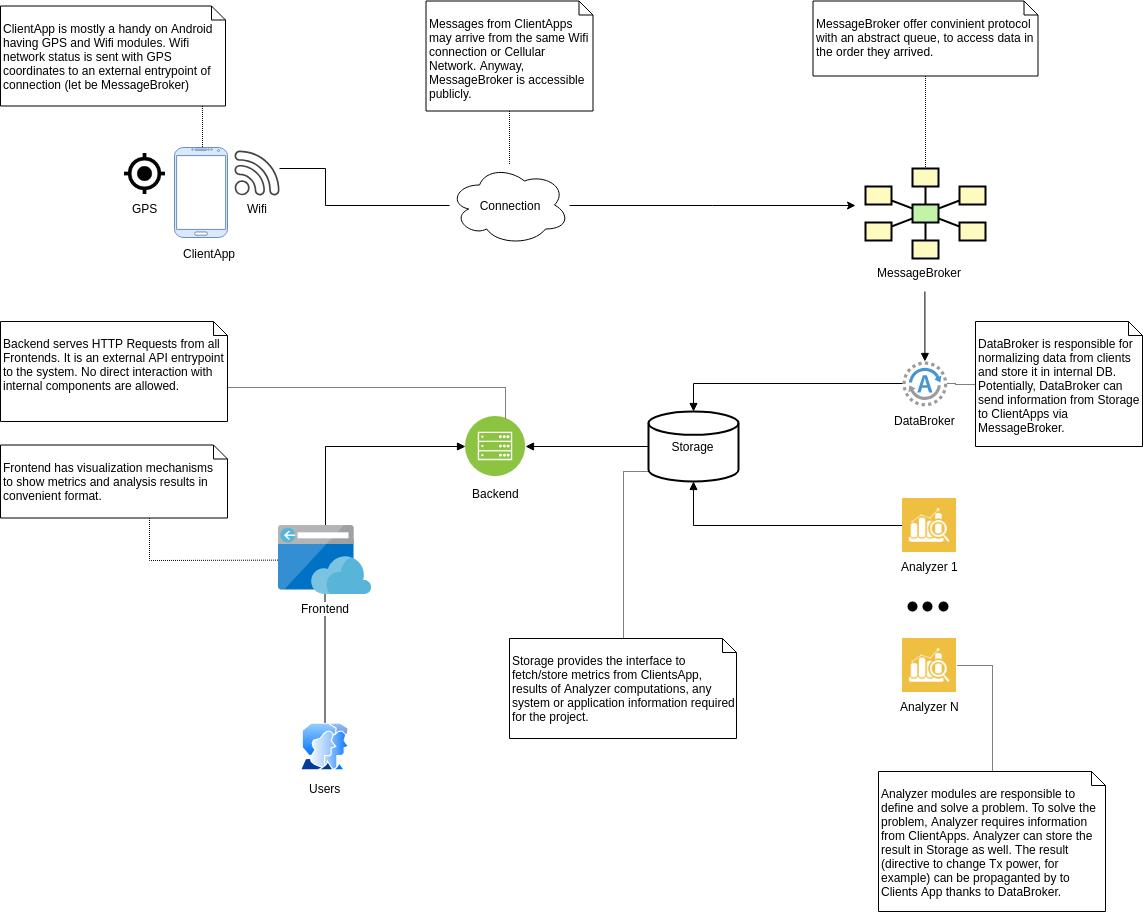

The diagram above was exported from draw.io. Its source (the exported page's mxGraphModel, read from the mxfile embedded in the PNG):
<mxGraphModel dx="1981" dy="1997" grid="1" gridSize="10" guides="1" tooltips="1" connect="1" arrows="1" fold="1" page="1" pageScale="1" pageWidth="827" pageHeight="1169" math="0" shadow="0">
  <root>
    <mxCell id="0" />
    <mxCell id="1" parent="0" />
    <mxCell id="AzKJ49aiak-nzh2WMFs9-27" style="edgeStyle=orthogonalEdgeStyle;rounded=0;orthogonalLoop=1;jettySize=auto;html=1;" edge="1" parent="1" source="AzKJ49aiak-nzh2WMFs9-24">
      <mxGeometry relative="1" as="geometry">
        <mxPoint x="530" y="204" as="targetPoint" />
      </mxGeometry>
    </mxCell>
    <mxCell id="AzKJ49aiak-nzh2WMFs9-24" value="Connection" style="ellipse;shape=cloud;whiteSpace=wrap;html=1;" vertex="1" parent="1">
      <mxGeometry x="124" y="163.5" width="120" height="80" as="geometry" />
    </mxCell>
    <mxCell id="AzKJ49aiak-nzh2WMFs9-26" style="edgeStyle=orthogonalEdgeStyle;rounded=0;orthogonalLoop=1;jettySize=auto;html=1;endArrow=none;endFill=0;" edge="1" parent="1" source="AzKJ49aiak-nzh2WMFs9-4" target="AzKJ49aiak-nzh2WMFs9-24">
      <mxGeometry relative="1" as="geometry">
        <Array as="points">
          <mxPoint y="167" />
          <mxPoint y="204" />
        </Array>
      </mxGeometry>
    </mxCell>
    <mxCell id="AzKJ49aiak-nzh2WMFs9-33" value="" style="group" vertex="1" connectable="0" parent="1">
      <mxGeometry x="560" y="360" width="80" height="70" as="geometry" />
    </mxCell>
    <mxCell id="AzKJ49aiak-nzh2WMFs9-31" value="" style="shadow=0;dashed=0;html=1;strokeColor=none;fillColor=#4495D1;labelPosition=center;verticalLabelPosition=bottom;verticalAlign=top;align=center;outlineConnect=0;shape=mxgraph.veeam.2d.agent;pointerEvents=1;" vertex="1" parent="AzKJ49aiak-nzh2WMFs9-33">
      <mxGeometry x="17" width="44.8" height="44.8" as="geometry" />
    </mxCell>
    <mxCell id="AzKJ49aiak-nzh2WMFs9-32" value="DataBroker" style="text;html=1;resizable=0;points=[];autosize=1;align=left;verticalAlign=top;spacingTop=-4;" vertex="1" parent="AzKJ49aiak-nzh2WMFs9-33">
      <mxGeometry x="7" y="50" width="80" height="20" as="geometry" />
    </mxCell>
    <mxCell id="AzKJ49aiak-nzh2WMFs9-34" style="edgeStyle=orthogonalEdgeStyle;rounded=0;orthogonalLoop=1;jettySize=auto;html=1;endArrow=none;endFill=0;startArrow=block;startFill=1;" edge="1" parent="1" source="AzKJ49aiak-nzh2WMFs9-31">
      <mxGeometry relative="1" as="geometry">
        <mxPoint x="599.4000000000001" y="290" as="targetPoint" />
      </mxGeometry>
    </mxCell>
    <mxCell id="AzKJ49aiak-nzh2WMFs9-47" style="edgeStyle=orthogonalEdgeStyle;rounded=0;orthogonalLoop=1;jettySize=auto;html=1;startArrow=none;startFill=0;endArrow=block;endFill=1;fontColor=#000000;" edge="1" parent="1" source="AzKJ49aiak-nzh2WMFs9-35" target="AzKJ49aiak-nzh2WMFs9-45">
      <mxGeometry relative="1" as="geometry" />
    </mxCell>
    <mxCell id="AzKJ49aiak-nzh2WMFs9-35" value="Storage" style="strokeWidth=2;html=1;shape=mxgraph.flowchart.database;whiteSpace=wrap;" vertex="1" parent="1">
      <mxGeometry x="323" y="410" width="90" height="70" as="geometry" />
    </mxCell>
    <mxCell id="AzKJ49aiak-nzh2WMFs9-36" style="edgeStyle=orthogonalEdgeStyle;rounded=0;orthogonalLoop=1;jettySize=auto;html=1;startArrow=none;startFill=0;endArrow=block;endFill=1;" edge="1" parent="1" source="AzKJ49aiak-nzh2WMFs9-31" target="AzKJ49aiak-nzh2WMFs9-35">
      <mxGeometry relative="1" as="geometry">
        <mxPoint x="395" y="410" as="targetPoint" />
      </mxGeometry>
    </mxCell>
    <mxCell id="AzKJ49aiak-nzh2WMFs9-39" style="edgeStyle=orthogonalEdgeStyle;rounded=0;orthogonalLoop=1;jettySize=auto;html=1;exitX=0;exitY=0.5;exitDx=0;exitDy=0;startArrow=none;startFill=0;endArrow=block;endFill=1;" edge="1" parent="1" source="AzKJ49aiak-nzh2WMFs9-37" target="AzKJ49aiak-nzh2WMFs9-35">
      <mxGeometry relative="1" as="geometry" />
    </mxCell>
    <mxCell id="AzKJ49aiak-nzh2WMFs9-37" value="Analyzer 1" style="shape=image;html=1;verticalAlign=top;verticalLabelPosition=bottom;labelBackgroundColor=#ffffff;imageAspect=0;aspect=fixed;image=https://cdn4.iconfinder.com/data/icons/seo-and-data/500/graph-magnifier-128.png" vertex="1" parent="1">
      <mxGeometry x="577" y="497" width="54" height="54" as="geometry" />
    </mxCell>
    <mxCell id="AzKJ49aiak-nzh2WMFs9-40" value="Analyzer N" style="shape=image;html=1;verticalAlign=top;verticalLabelPosition=bottom;labelBackgroundColor=#ffffff;imageAspect=0;aspect=fixed;image=https://cdn4.iconfinder.com/data/icons/seo-and-data/500/graph-magnifier-128.png" vertex="1" parent="1">
      <mxGeometry x="577" y="637" width="54" height="54" as="geometry" />
    </mxCell>
    <mxCell id="AzKJ49aiak-nzh2WMFs9-41" value="" style="shape=ellipse;fillColor=#000000;strokeColor=none;html=1" vertex="1" parent="1">
      <mxGeometry x="582" y="600" width="10" height="10" as="geometry" />
    </mxCell>
    <mxCell id="AzKJ49aiak-nzh2WMFs9-42" value="" style="shape=ellipse;fillColor=#000000;strokeColor=none;html=1" vertex="1" parent="1">
      <mxGeometry x="597" y="600" width="10" height="10" as="geometry" />
    </mxCell>
    <mxCell id="AzKJ49aiak-nzh2WMFs9-44" value="" style="shape=ellipse;fillColor=#000000;strokeColor=none;html=1" vertex="1" parent="1">
      <mxGeometry x="613" y="600" width="10" height="10" as="geometry" />
    </mxCell>
    <mxCell id="AzKJ49aiak-nzh2WMFs9-49" style="edgeStyle=orthogonalEdgeStyle;rounded=0;orthogonalLoop=1;jettySize=auto;html=1;startArrow=block;startFill=1;endArrow=block;endFill=1;fontColor=#000000;entryX=0.25;entryY=0;entryDx=0;entryDy=0;" edge="1" parent="1" source="AzKJ49aiak-nzh2WMFs9-45" target="AzKJ49aiak-nzh2WMFs9-48">
      <mxGeometry relative="1" as="geometry">
        <mxPoint x="100" y="540" as="targetPoint" />
      </mxGeometry>
    </mxCell>
    <mxCell id="AzKJ49aiak-nzh2WMFs9-45" value="Backend" style="aspect=fixed;perimeter=ellipsePerimeter;html=1;align=center;shadow=0;dashed=0;fontColor=#000000;labelBackgroundColor=#ffffff;fontSize=12;spacingTop=3;image;image=img/lib/ibm/infrastructure/mobile_backend.svg;fillColor=#000000;" vertex="1" parent="1">
      <mxGeometry x="140" y="415" width="60" height="60" as="geometry" />
    </mxCell>
    <mxCell id="AzKJ49aiak-nzh2WMFs9-78" style="edgeStyle=orthogonalEdgeStyle;rounded=0;orthogonalLoop=1;jettySize=auto;html=1;startArrow=none;startFill=0;endArrow=none;endFill=0;fontColor=#000000;" edge="1" parent="1" source="AzKJ49aiak-nzh2WMFs9-48" target="AzKJ49aiak-nzh2WMFs9-50">
      <mxGeometry relative="1" as="geometry" />
    </mxCell>
    <mxCell id="AzKJ49aiak-nzh2WMFs9-50" value="Users" style="aspect=fixed;perimeter=ellipsePerimeter;html=1;align=center;shadow=0;dashed=0;spacingTop=3;image;image=img/lib/active_directory/user_accounts.svg;fillColor=#000000;fontColor=#000000;" vertex="1" parent="1">
      <mxGeometry x="-25.5" y="721.5" width="50" height="48.5" as="geometry" />
    </mxCell>
    <mxCell id="AzKJ49aiak-nzh2WMFs9-80" style="edgeStyle=orthogonalEdgeStyle;rounded=0;orthogonalLoop=1;jettySize=auto;html=1;entryX=0.526;entryY=0.063;entryDx=0;entryDy=0;entryPerimeter=0;dashed=1;dashPattern=1 1;startArrow=none;startFill=0;endArrow=none;endFill=0;fontColor=#000000;" edge="1" parent="1" source="AzKJ49aiak-nzh2WMFs9-54" target="AzKJ49aiak-nzh2WMFs9-1">
      <mxGeometry relative="1" as="geometry">
        <Array as="points">
          <mxPoint x="-123" y="125" />
        </Array>
      </mxGeometry>
    </mxCell>
    <mxCell id="AzKJ49aiak-nzh2WMFs9-54" value="&lt;br&gt;ClientApp is mostly a handy on Android having GPS and Wifi modules. Wifi network status is sent with GPS coordinates to an external entrypoint of connection (let be MessageBroker)" style="shape=note;whiteSpace=wrap;html=1;size=14;verticalAlign=top;align=left;spacingTop=-6;fillColor=none;fontColor=#000000;" vertex="1" parent="1">
      <mxGeometry x="-325" y="4.5" width="225" height="100" as="geometry" />
    </mxCell>
    <mxCell id="AzKJ49aiak-nzh2WMFs9-60" style="edgeStyle=orthogonalEdgeStyle;rounded=0;orthogonalLoop=1;jettySize=auto;html=1;entryX=0.5;entryY=0;entryDx=0;entryDy=0;dashed=1;dashPattern=1 1;startArrow=none;startFill=0;endArrow=none;endFill=0;fontColor=#000000;" edge="1" parent="1" source="AzKJ49aiak-nzh2WMFs9-59" target="AzKJ49aiak-nzh2WMFs9-6">
      <mxGeometry relative="1" as="geometry" />
    </mxCell>
    <mxCell id="AzKJ49aiak-nzh2WMFs9-59" value="&lt;br&gt;MessageBroker offer convinient protocol&amp;nbsp; with an abstract queue, to access data in &lt;br&gt;the order they arrived." style="shape=note;whiteSpace=wrap;html=1;size=14;verticalAlign=top;align=left;spacingTop=-6;fillColor=none;fontColor=#000000;" vertex="1" parent="1">
      <mxGeometry x="487.5" y="-0.5" width="225" height="75" as="geometry" />
    </mxCell>
    <mxCell id="AzKJ49aiak-nzh2WMFs9-62" style="edgeStyle=orthogonalEdgeStyle;rounded=0;orthogonalLoop=1;jettySize=auto;html=1;dashed=1;dashPattern=1 1;startArrow=none;startFill=0;endArrow=none;endFill=0;fontColor=#000000;" edge="1" parent="1" source="AzKJ49aiak-nzh2WMFs9-61" target="AzKJ49aiak-nzh2WMFs9-31">
      <mxGeometry relative="1" as="geometry" />
    </mxCell>
    <mxCell id="AzKJ49aiak-nzh2WMFs9-61" value="&lt;br&gt;DataBroker is responsible for normalizing data from clients and store it in internal DB. Potentially, DataBroker can send information from Storage to ClientApps via MessageBroker." style="shape=note;whiteSpace=wrap;html=1;size=14;verticalAlign=top;align=left;spacingTop=-6;fillColor=none;fontColor=#000000;" vertex="1" parent="1">
      <mxGeometry x="650" y="320" width="167" height="125" as="geometry" />
    </mxCell>
    <mxCell id="AzKJ49aiak-nzh2WMFs9-64" style="edgeStyle=orthogonalEdgeStyle;rounded=0;orthogonalLoop=1;jettySize=auto;html=1;dashed=1;dashPattern=1 1;startArrow=none;startFill=0;endArrow=none;endFill=0;fontColor=#000000;" edge="1" parent="1" source="AzKJ49aiak-nzh2WMFs9-63" target="AzKJ49aiak-nzh2WMFs9-24">
      <mxGeometry relative="1" as="geometry" />
    </mxCell>
    <mxCell id="AzKJ49aiak-nzh2WMFs9-63" value="&lt;br&gt;Messages from ClientApps may arrive from the same Wifi connection or Cellular Network. Anyway, MessageBroker is accessible publicly." style="shape=note;whiteSpace=wrap;html=1;size=14;verticalAlign=top;align=left;spacingTop=-6;fillColor=none;fontColor=#000000;" vertex="1" parent="1">
      <mxGeometry x="100.5" y="-0.5" width="167" height="110" as="geometry" />
    </mxCell>
    <mxCell id="AzKJ49aiak-nzh2WMFs9-66" style="edgeStyle=orthogonalEdgeStyle;rounded=0;orthogonalLoop=1;jettySize=auto;html=1;entryX=1;entryY=0.5;entryDx=0;entryDy=0;dashed=1;dashPattern=1 1;startArrow=none;startFill=0;endArrow=none;endFill=0;fontColor=#000000;" edge="1" parent="1" source="AzKJ49aiak-nzh2WMFs9-65" target="AzKJ49aiak-nzh2WMFs9-40">
      <mxGeometry relative="1" as="geometry" />
    </mxCell>
    <mxCell id="AzKJ49aiak-nzh2WMFs9-65" value="&lt;br&gt;Analyzer modules are responsible to define and solve a problem. To solve the problem, Analyzer requires information from ClientApps. Analyzer can store the result in Storage as well. The result (directive to change Tx power, for example) can be propaganted by to Clients App thanks to DataBroker." style="shape=note;whiteSpace=wrap;html=1;size=14;verticalAlign=top;align=left;spacingTop=-6;fillColor=none;fontColor=#000000;" vertex="1" parent="1">
      <mxGeometry x="553" y="770" width="227" height="140" as="geometry" />
    </mxCell>
    <mxCell id="AzKJ49aiak-nzh2WMFs9-69" style="edgeStyle=orthogonalEdgeStyle;rounded=0;orthogonalLoop=1;jettySize=auto;html=1;entryX=0;entryY=0.85;entryDx=0;entryDy=0;entryPerimeter=0;dashed=1;dashPattern=1 1;startArrow=none;startFill=0;endArrow=none;endFill=0;fontColor=#000000;" edge="1" parent="1" source="AzKJ49aiak-nzh2WMFs9-68" target="AzKJ49aiak-nzh2WMFs9-35">
      <mxGeometry relative="1" as="geometry" />
    </mxCell>
    <mxCell id="AzKJ49aiak-nzh2WMFs9-68" value="&lt;br&gt;Storage provides the interface to &lt;br&gt;fetch/store metrics from ClientsApp, results of Analyzer computations, any system or application information required for the project.&lt;br&gt;" style="shape=note;whiteSpace=wrap;html=1;size=14;verticalAlign=top;align=left;spacingTop=-6;fillColor=none;fontColor=#000000;" vertex="1" parent="1">
      <mxGeometry x="184" y="637" width="227" height="100" as="geometry" />
    </mxCell>
    <mxCell id="AzKJ49aiak-nzh2WMFs9-71" style="edgeStyle=orthogonalEdgeStyle;rounded=0;orthogonalLoop=1;jettySize=auto;html=1;dashed=1;dashPattern=1 1;startArrow=none;startFill=0;endArrow=none;endFill=0;fontColor=#000000;" edge="1" parent="1" source="AzKJ49aiak-nzh2WMFs9-70" target="AzKJ49aiak-nzh2WMFs9-45">
      <mxGeometry relative="1" as="geometry">
        <Array as="points">
          <mxPoint x="180" y="386" />
        </Array>
      </mxGeometry>
    </mxCell>
    <mxCell id="AzKJ49aiak-nzh2WMFs9-70" value="&lt;br&gt;Backend serves HTTP Requests from all Frontends. It is an external API entrypoint to the system. No direct interaction with internal components are allowed.&lt;br&gt;" style="shape=note;whiteSpace=wrap;html=1;size=14;verticalAlign=top;align=left;spacingTop=-6;fillColor=none;fontColor=#000000;" vertex="1" parent="1">
      <mxGeometry x="-325" y="320" width="227" height="100" as="geometry" />
    </mxCell>
    <mxCell id="AzKJ49aiak-nzh2WMFs9-72" value="" style="group" vertex="1" connectable="0" parent="1">
      <mxGeometry x="-201" y="146" width="155" height="117" as="geometry" />
    </mxCell>
    <mxCell id="AzKJ49aiak-nzh2WMFs9-55" value="GPS" style="shape=image;html=1;verticalAlign=top;verticalLabelPosition=bottom;labelBackgroundColor=#ffffff;imageAspect=0;aspect=fixed;image=https://cdn1.iconfinder.com/data/icons/material-device/22/gps-fixed-128.png;fillColor=none;fontColor=#000000;" vertex="1" parent="AzKJ49aiak-nzh2WMFs9-72">
      <mxGeometry y="6" width="41" height="41" as="geometry" />
    </mxCell>
    <mxCell id="AzKJ49aiak-nzh2WMFs9-21" value="ClientApp" style="text;html=1;resizable=0;points=[];autosize=1;align=left;verticalAlign=top;spacingTop=-4;" vertex="1" parent="AzKJ49aiak-nzh2WMFs9-72">
      <mxGeometry x="57" y="97" width="70" height="20" as="geometry" />
    </mxCell>
    <mxCell id="AzKJ49aiak-nzh2WMFs9-1" value="" style="verticalLabelPosition=bottom;verticalAlign=top;html=1;shadow=0;dashed=0;strokeWidth=1;shape=mxgraph.android.phone2;fillColor=#dae8fc;strokeColor=#6c8ebf;" vertex="1" parent="AzKJ49aiak-nzh2WMFs9-72">
      <mxGeometry x="50" width="53" height="90" as="geometry" />
    </mxCell>
    <mxCell id="AzKJ49aiak-nzh2WMFs9-4" value="Wifi" style="pointerEvents=1;shadow=0;dashed=0;html=1;strokeColor=none;fillColor=#434445;aspect=fixed;labelPosition=center;verticalLabelPosition=bottom;verticalAlign=top;align=center;outlineConnect=0;shape=mxgraph.vvd.wi_fi;" vertex="1" parent="AzKJ49aiak-nzh2WMFs9-72">
      <mxGeometry x="110" y="3" width="45" height="45" as="geometry" />
    </mxCell>
    <mxCell id="AzKJ49aiak-nzh2WMFs9-73" value="" style="group" vertex="1" connectable="0" parent="1">
      <mxGeometry x="540" y="167" width="120" height="114.5" as="geometry" />
    </mxCell>
    <mxCell id="AzKJ49aiak-nzh2WMFs9-25" value="" style="group" vertex="1" connectable="0" parent="AzKJ49aiak-nzh2WMFs9-73">
      <mxGeometry width="120" height="114.5" as="geometry" />
    </mxCell>
    <mxCell id="AzKJ49aiak-nzh2WMFs9-20" value="" style="group" vertex="1" connectable="0" parent="AzKJ49aiak-nzh2WMFs9-25">
      <mxGeometry width="120" height="114.5" as="geometry" />
    </mxCell>
    <mxCell id="AzKJ49aiak-nzh2WMFs9-6" value="" style="strokeWidth=2;dashed=0;align=center;fontSize=8;shape=rect;fillColor=#fffbc0;strokeColor=#000000;" vertex="1" parent="AzKJ49aiak-nzh2WMFs9-20">
      <mxGeometry x="47" width="26" height="18" as="geometry" />
    </mxCell>
    <mxCell id="AzKJ49aiak-nzh2WMFs9-7" value="" style="strokeWidth=2;dashed=0;align=center;fontSize=8;shape=rect;fillColor=#fffbc0;strokeColor=#000000;" vertex="1" parent="AzKJ49aiak-nzh2WMFs9-20">
      <mxGeometry y="18" width="26" height="18" as="geometry" />
    </mxCell>
    <mxCell id="AzKJ49aiak-nzh2WMFs9-8" value="" style="strokeWidth=2;dashed=0;align=center;fontSize=8;shape=rect;fillColor=#fffbc0;strokeColor=#000000;" vertex="1" parent="AzKJ49aiak-nzh2WMFs9-20">
      <mxGeometry x="94" y="18" width="26" height="18" as="geometry" />
    </mxCell>
    <mxCell id="AzKJ49aiak-nzh2WMFs9-9" value="" style="strokeWidth=2;dashed=0;align=center;fontSize=8;shape=rect;fillColor=#fffbc0;strokeColor=#000000;" vertex="1" parent="AzKJ49aiak-nzh2WMFs9-20">
      <mxGeometry y="54" width="26" height="18" as="geometry" />
    </mxCell>
    <mxCell id="AzKJ49aiak-nzh2WMFs9-10" value="" style="strokeWidth=2;dashed=0;align=center;fontSize=8;shape=rect;fillColor=#fffbc0;strokeColor=#000000;" vertex="1" parent="AzKJ49aiak-nzh2WMFs9-20">
      <mxGeometry x="94" y="54" width="26" height="18" as="geometry" />
    </mxCell>
    <mxCell id="AzKJ49aiak-nzh2WMFs9-11" value="" style="strokeWidth=2;dashed=0;align=center;fontSize=8;shape=rect;fillColor=#fffbc0;strokeColor=#000000;" vertex="1" parent="AzKJ49aiak-nzh2WMFs9-20">
      <mxGeometry x="47" y="72" width="26" height="18" as="geometry" />
    </mxCell>
    <mxCell id="AzKJ49aiak-nzh2WMFs9-12" value="" style="strokeWidth=2;dashed=0;align=center;fontSize=8;shape=rect;fillColor=#c0f5a9;strokeColor=#000000;" vertex="1" parent="AzKJ49aiak-nzh2WMFs9-20">
      <mxGeometry x="47" y="36" width="26" height="18" as="geometry" />
    </mxCell>
    <mxCell id="AzKJ49aiak-nzh2WMFs9-13" value="" style="edgeStyle=none;endArrow=none;dashed=0;html=1;strokeWidth=2;" edge="1" source="AzKJ49aiak-nzh2WMFs9-12" target="AzKJ49aiak-nzh2WMFs9-6" parent="AzKJ49aiak-nzh2WMFs9-20">
      <mxGeometry relative="1" as="geometry" />
    </mxCell>
    <mxCell id="AzKJ49aiak-nzh2WMFs9-14" value="" style="edgeStyle=none;endArrow=none;dashed=0;html=1;strokeWidth=2;" edge="1" source="AzKJ49aiak-nzh2WMFs9-12" target="AzKJ49aiak-nzh2WMFs9-7" parent="AzKJ49aiak-nzh2WMFs9-20">
      <mxGeometry relative="1" as="geometry" />
    </mxCell>
    <mxCell id="AzKJ49aiak-nzh2WMFs9-15" value="" style="edgeStyle=none;endArrow=none;dashed=0;html=1;strokeWidth=2;" edge="1" source="AzKJ49aiak-nzh2WMFs9-12" target="AzKJ49aiak-nzh2WMFs9-8" parent="AzKJ49aiak-nzh2WMFs9-20">
      <mxGeometry relative="1" as="geometry" />
    </mxCell>
    <mxCell id="AzKJ49aiak-nzh2WMFs9-16" value="" style="edgeStyle=none;endArrow=none;dashed=0;html=1;strokeWidth=2;" edge="1" source="AzKJ49aiak-nzh2WMFs9-12" target="AzKJ49aiak-nzh2WMFs9-9" parent="AzKJ49aiak-nzh2WMFs9-20">
      <mxGeometry relative="1" as="geometry" />
    </mxCell>
    <mxCell id="AzKJ49aiak-nzh2WMFs9-17" value="" style="edgeStyle=none;endArrow=none;dashed=0;html=1;strokeWidth=2;" edge="1" source="AzKJ49aiak-nzh2WMFs9-12" target="AzKJ49aiak-nzh2WMFs9-10" parent="AzKJ49aiak-nzh2WMFs9-20">
      <mxGeometry relative="1" as="geometry" />
    </mxCell>
    <mxCell id="AzKJ49aiak-nzh2WMFs9-18" value="" style="edgeStyle=none;endArrow=none;dashed=0;html=1;strokeWidth=2;" edge="1" source="AzKJ49aiak-nzh2WMFs9-12" target="AzKJ49aiak-nzh2WMFs9-11" parent="AzKJ49aiak-nzh2WMFs9-20">
      <mxGeometry relative="1" as="geometry" />
    </mxCell>
    <mxCell id="AzKJ49aiak-nzh2WMFs9-19" value="MessageBroker" style="text;html=1;resizable=0;points=[];autosize=1;align=left;verticalAlign=top;spacingTop=-4;" vertex="1" parent="AzKJ49aiak-nzh2WMFs9-20">
      <mxGeometry x="10" y="94.5" width="100" height="20" as="geometry" />
    </mxCell>
    <mxCell id="AzKJ49aiak-nzh2WMFs9-79" style="edgeStyle=orthogonalEdgeStyle;rounded=0;orthogonalLoop=1;jettySize=auto;html=1;startArrow=none;startFill=0;endArrow=none;endFill=0;fontColor=#000000;dashed=1;dashPattern=1 1;" edge="1" parent="1" source="AzKJ49aiak-nzh2WMFs9-77" target="AzKJ49aiak-nzh2WMFs9-48">
      <mxGeometry relative="1" as="geometry">
        <Array as="points">
          <mxPoint x="-176" y="520" />
          <mxPoint x="-176" y="559" />
        </Array>
      </mxGeometry>
    </mxCell>
    <mxCell id="AzKJ49aiak-nzh2WMFs9-77" value="&lt;br&gt;Frontend has visualization mechanisms to show metrics and analysis results in convenient format." style="shape=note;whiteSpace=wrap;html=1;size=14;verticalAlign=top;align=left;spacingTop=-6;fillColor=none;fontColor=#000000;" vertex="1" parent="1">
      <mxGeometry x="-325" y="443.5" width="227" height="73" as="geometry" />
    </mxCell>
    <mxCell id="AzKJ49aiak-nzh2WMFs9-48" value="Frontend" style="aspect=fixed;html=1;perimeter=none;align=center;shadow=0;dashed=0;image;fontSize=12;image=img/lib/mscae/App_Service_Frontend.svg;fillColor=#000000;container=1;" vertex="1" parent="1">
      <mxGeometry x="-47" y="524" width="93" height="69" as="geometry">
        <mxRectangle x="62" y="549" width="80" height="20" as="alternateBounds" />
      </mxGeometry>
    </mxCell>
  </root>
</mxGraphModel>